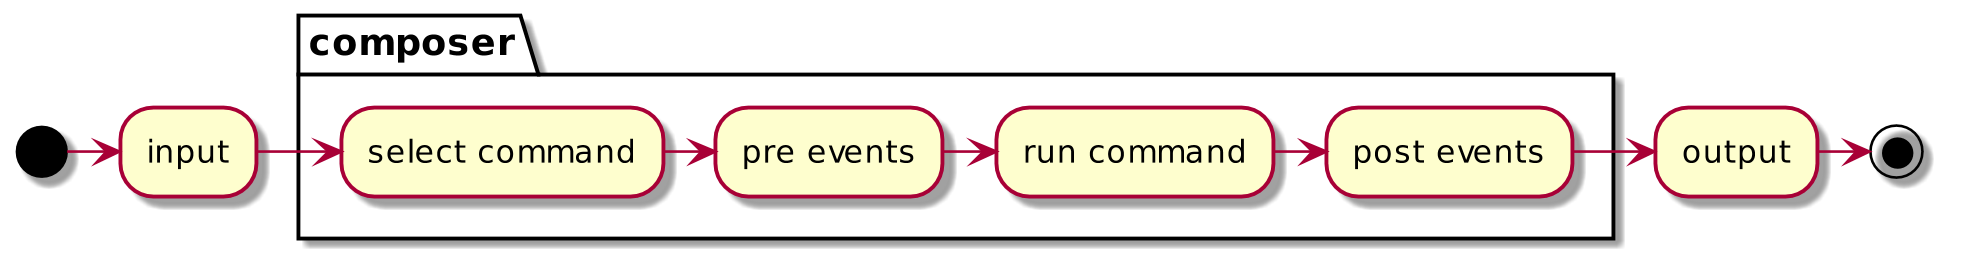

The diagram above was rendered by PlantUML. Its source (embedded in the PNG):
@startuml
scale 1920*1200
(*) -right-> input
partition composer {
    "input" -right-> "select command"
    "select command" -right-> "pre events"
    "pre events" -right-> "run command"
    "run command" -right-> "post events"
}
"post events" -right-> "output"
"output" -right-> (*)
@enduml